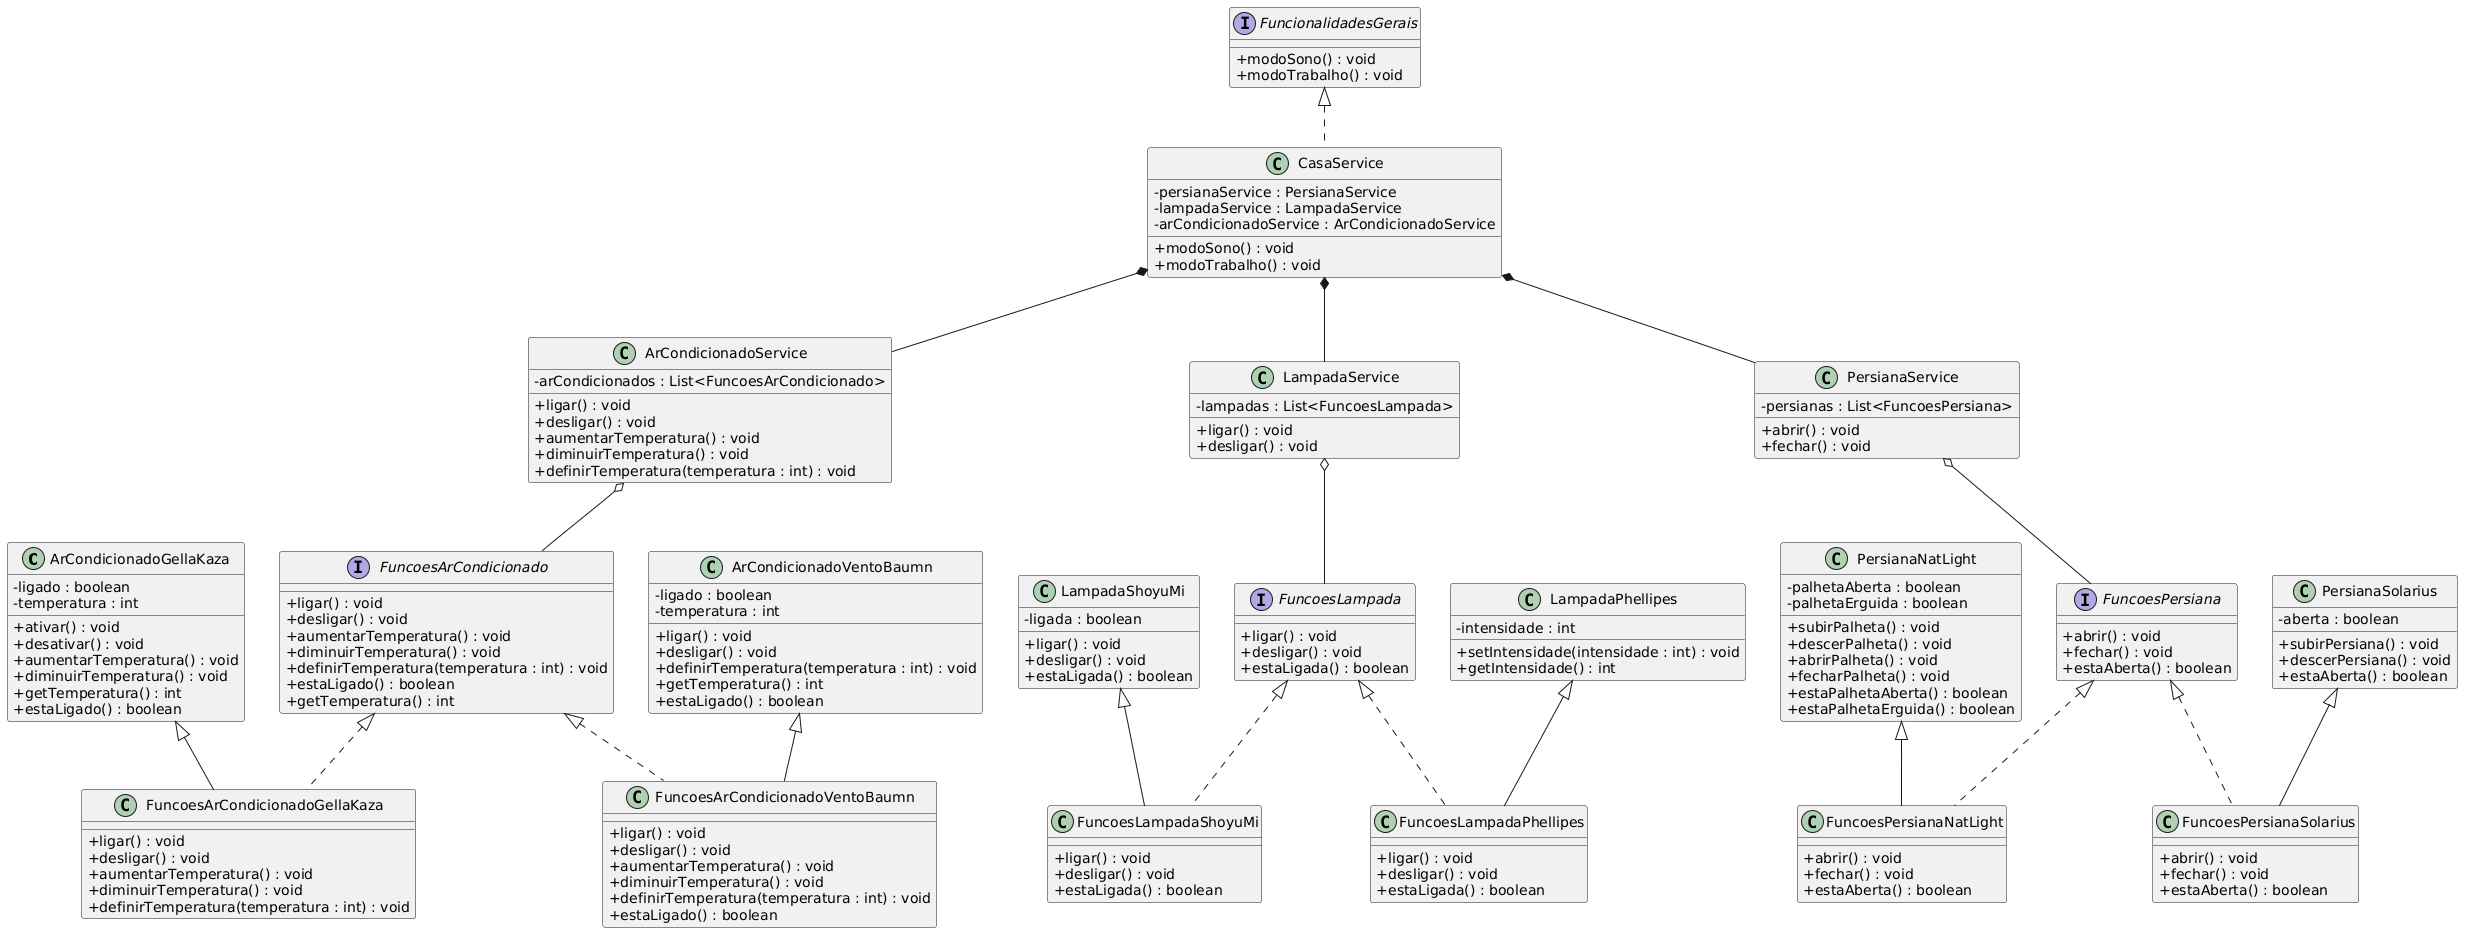

The diagram above was rendered by PlantUML. Its source (embedded in the PNG):
@startuml
skinparam classAttributeIconSize 0

' ── Biblioteca ──────────────────────────────

class ArCondicionadoGellaKaza {
    - ligado : boolean
    - temperatura : int
    + ativar() : void
    + desativar() : void
    + aumentarTemperatura() : void
    + diminuirTemperatura() : void
    + getTemperatura() : int
    + estaLigado() : boolean
}

class ArCondicionadoVentoBaumn {
    - ligado : boolean
    - temperatura : int
    + ligar() : void
    + desligar() : void
    + definirTemperatura(temperatura : int) : void
    + getTemperatura() : int
    + estaLigado() : boolean
}

class LampadaShoyuMi {
    - ligada : boolean
    + ligar() : void
    + desligar() : void
    + estaLigada() : boolean
}

class LampadaPhellipes {
    - intensidade : int
    + setIntensidade(intensidade : int) : void
    + getIntensidade() : int
}

class PersianaNatLight {
    - palhetaAberta : boolean
    - palhetaErguida : boolean
    + subirPalheta() : void
    + descerPalheta() : void
    + abrirPalheta() : void
    + fecharPalheta() : void
    + estaPalhetaAberta() : boolean
    + estaPalhetaErguida() : boolean
}

class PersianaSolarius {
    - aberta : boolean
    + subirPersiana() : void
    + descerPersiana() : void
    + estaAberta() : boolean
}

' ── Interfaces ──────────────────────────────

interface FuncionalidadesGerais {
    + modoSono() : void
    + modoTrabalho() : void
}

interface FuncoesArCondicionado {
    + ligar() : void
    + desligar() : void
    + aumentarTemperatura() : void
    + diminuirTemperatura() : void
    + definirTemperatura(temperatura : int) : void
    + estaLigado() : boolean
    + getTemperatura() : int
}

interface FuncoesLampada {
    + ligar() : void
    + desligar() : void
    + estaLigada() : boolean
}

interface FuncoesPersiana {
    + abrir() : void
    + fechar() : void
    + estaAberta() : boolean
}

' ── Adapters ────────────────────────────────

class FuncoesArCondicionadoGellaKaza {
    + ligar() : void
    + desligar() : void
    + aumentarTemperatura() : void
    + diminuirTemperatura() : void
    + definirTemperatura(temperatura : int) : void
}

class FuncoesArCondicionadoVentoBaumn {
    + ligar() : void
    + desligar() : void
    + aumentarTemperatura() : void
    + diminuirTemperatura() : void
    + definirTemperatura(temperatura : int) : void
    + estaLigado() : boolean
}

class FuncoesLampadaShoyuMi {
    + ligar() : void
    + desligar() : void
    + estaLigada() : boolean
}

class FuncoesLampadaPhellipes {
    + ligar() : void
    + desligar() : void
    + estaLigada() : boolean
}

class FuncoesPersianaNatLight {
    + abrir() : void
    + fechar() : void
    + estaAberta() : boolean
}

class FuncoesPersianaSolarius {
    + abrir() : void
    + fechar() : void
    + estaAberta() : boolean
}

' ── Services ────────────────────────────────

class ArCondicionadoService {
    - arCondicionados : List<FuncoesArCondicionado>
    + ligar() : void
    + desligar() : void
    + aumentarTemperatura() : void
    + diminuirTemperatura() : void
    + definirTemperatura(temperatura : int) : void
}

class LampadaService {
    - lampadas : List<FuncoesLampada>
    + ligar() : void
    + desligar() : void
}

class PersianaService {
    - persianas : List<FuncoesPersiana>
    + abrir() : void
    + fechar() : void
}

class CasaService {
    - persianaService : PersianaService
    - lampadaService : LampadaService
    - arCondicionadoService : ArCondicionadoService
    + modoSono() : void
    + modoTrabalho() : void
}

' ── Relacoes ────────────────────────────────

ArCondicionadoGellaKaza  <|-- FuncoesArCondicionadoGellaKaza
ArCondicionadoVentoBaumn <|-- FuncoesArCondicionadoVentoBaumn
LampadaShoyuMi           <|-- FuncoesLampadaShoyuMi
LampadaPhellipes         <|-- FuncoesLampadaPhellipes
PersianaNatLight         <|-- FuncoesPersianaNatLight
PersianaSolarius         <|-- FuncoesPersianaSolarius

FuncoesArCondicionado <|.. FuncoesArCondicionadoGellaKaza
FuncoesArCondicionado <|.. FuncoesArCondicionadoVentoBaumn
FuncoesLampada        <|.. FuncoesLampadaShoyuMi
FuncoesLampada        <|.. FuncoesLampadaPhellipes
FuncoesPersiana       <|.. FuncoesPersianaNatLight
FuncoesPersiana       <|.. FuncoesPersianaSolarius
FuncionalidadesGerais <|.. CasaService

ArCondicionadoService o-- FuncoesArCondicionado
LampadaService        o-- FuncoesLampada
PersianaService       o-- FuncoesPersiana

CasaService *-- ArCondicionadoService
CasaService *-- LampadaService
CasaService *-- PersianaService
@enduml